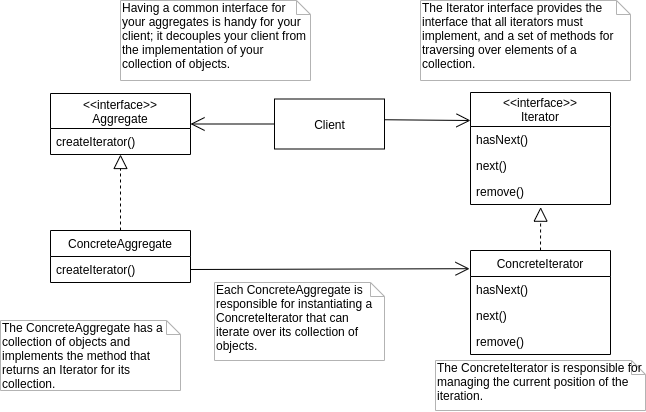

The diagram above was exported from draw.io. Its source (the exported page's mxGraphModel, read from the mxfile embedded in the PNG):
<mxGraphModel dx="981" dy="508" grid="1" gridSize="10" guides="1" tooltips="1" connect="1" arrows="1" fold="1" page="1" pageScale="1" pageWidth="827" pageHeight="1169" math="0" shadow="0">
  <root>
    <mxCell id="0" />
    <mxCell id="1" parent="0" />
    <mxCell id="2" value="Client" style="html=1;" vertex="1" parent="1">
      <mxGeometry x="304" y="158.5" width="110" height="50" as="geometry" />
    </mxCell>
    <mxCell id="3" value="&lt;&lt;interface&gt;&gt;&#10;Aggregate" style="swimlane;fontStyle=0;childLayout=stackLayout;horizontal=1;startSize=35;fillColor=none;horizontalStack=0;resizeParent=1;resizeParentMax=0;resizeLast=0;collapsible=1;marginBottom=0;" vertex="1" parent="1">
      <mxGeometry x="80" y="153" width="140" height="61" as="geometry" />
    </mxCell>
    <mxCell id="4" value="createIterator()" style="text;strokeColor=none;fillColor=none;align=left;verticalAlign=top;spacingLeft=4;spacingRight=4;overflow=hidden;rotatable=0;points=[[0,0.5],[1,0.5]];portConstraint=eastwest;" vertex="1" parent="3">
      <mxGeometry y="35" width="140" height="26" as="geometry" />
    </mxCell>
    <mxCell id="5" value="&lt;&lt;interface&gt;&gt;&#10;Iterator" style="swimlane;fontStyle=0;childLayout=stackLayout;horizontal=1;startSize=34;fillColor=none;horizontalStack=0;resizeParent=1;resizeParentMax=0;resizeLast=0;collapsible=1;marginBottom=0;" vertex="1" parent="1">
      <mxGeometry x="500" y="152" width="140" height="112" as="geometry" />
    </mxCell>
    <mxCell id="6" value="hasNext()" style="text;strokeColor=none;fillColor=none;align=left;verticalAlign=top;spacingLeft=4;spacingRight=4;overflow=hidden;rotatable=0;points=[[0,0.5],[1,0.5]];portConstraint=eastwest;" vertex="1" parent="5">
      <mxGeometry y="34" width="140" height="26" as="geometry" />
    </mxCell>
    <mxCell id="7" value="next()" style="text;strokeColor=none;fillColor=none;align=left;verticalAlign=top;spacingLeft=4;spacingRight=4;overflow=hidden;rotatable=0;points=[[0,0.5],[1,0.5]];portConstraint=eastwest;" vertex="1" parent="5">
      <mxGeometry y="60" width="140" height="26" as="geometry" />
    </mxCell>
    <mxCell id="8" value="remove()" style="text;strokeColor=none;fillColor=none;align=left;verticalAlign=top;spacingLeft=4;spacingRight=4;overflow=hidden;rotatable=0;points=[[0,0.5],[1,0.5]];portConstraint=eastwest;" vertex="1" parent="5">
      <mxGeometry y="86" width="140" height="26" as="geometry" />
    </mxCell>
    <mxCell id="9" value="ConcreteIterator" style="swimlane;fontStyle=0;childLayout=stackLayout;horizontal=1;startSize=26;fillColor=none;horizontalStack=0;resizeParent=1;resizeParentMax=0;resizeLast=0;collapsible=1;marginBottom=0;" vertex="1" parent="1">
      <mxGeometry x="500" y="310" width="140" height="104" as="geometry" />
    </mxCell>
    <mxCell id="10" value="hasNext()" style="text;strokeColor=none;fillColor=none;align=left;verticalAlign=top;spacingLeft=4;spacingRight=4;overflow=hidden;rotatable=0;points=[[0,0.5],[1,0.5]];portConstraint=eastwest;" vertex="1" parent="9">
      <mxGeometry y="26" width="140" height="26" as="geometry" />
    </mxCell>
    <mxCell id="11" value="next()" style="text;strokeColor=none;fillColor=none;align=left;verticalAlign=top;spacingLeft=4;spacingRight=4;overflow=hidden;rotatable=0;points=[[0,0.5],[1,0.5]];portConstraint=eastwest;" vertex="1" parent="9">
      <mxGeometry y="52" width="140" height="26" as="geometry" />
    </mxCell>
    <mxCell id="12" value="remove()" style="text;strokeColor=none;fillColor=none;align=left;verticalAlign=top;spacingLeft=4;spacingRight=4;overflow=hidden;rotatable=0;points=[[0,0.5],[1,0.5]];portConstraint=eastwest;" vertex="1" parent="9">
      <mxGeometry y="78" width="140" height="26" as="geometry" />
    </mxCell>
    <mxCell id="13" value="ConcreteAggregate" style="swimlane;fontStyle=0;childLayout=stackLayout;horizontal=1;startSize=26;fillColor=none;horizontalStack=0;resizeParent=1;resizeParentMax=0;resizeLast=0;collapsible=1;marginBottom=0;" vertex="1" parent="1">
      <mxGeometry x="80" y="290" width="140" height="52" as="geometry" />
    </mxCell>
    <mxCell id="14" value="createIterator()" style="text;strokeColor=none;fillColor=none;align=left;verticalAlign=top;spacingLeft=4;spacingRight=4;overflow=hidden;rotatable=0;points=[[0,0.5],[1,0.5]];portConstraint=eastwest;" vertex="1" parent="13">
      <mxGeometry y="26" width="140" height="26" as="geometry" />
    </mxCell>
    <mxCell id="15" value="" style="endArrow=open;endFill=1;endSize=12;html=1;exitX=1.005;exitY=0.415;exitDx=0;exitDy=0;entryX=0;entryY=0.25;entryDx=0;entryDy=0;exitPerimeter=0;" edge="1" source="2" target="5" parent="1">
      <mxGeometry width="160" relative="1" as="geometry">
        <mxPoint x="340" y="290" as="sourcePoint" />
        <mxPoint x="500" y="290" as="targetPoint" />
      </mxGeometry>
    </mxCell>
    <mxCell id="16" value="" style="endArrow=open;endFill=1;endSize=12;html=1;exitX=0;exitY=0.5;exitDx=0;exitDy=0;entryX=1;entryY=0.5;entryDx=0;entryDy=0;" edge="1" source="2" target="3" parent="1">
      <mxGeometry width="160" relative="1" as="geometry">
        <mxPoint x="510" y="300" as="sourcePoint" />
        <mxPoint x="350.0000000000001" y="300" as="targetPoint" />
      </mxGeometry>
    </mxCell>
    <mxCell id="17" value="" style="endArrow=block;dashed=1;endFill=0;endSize=12;html=1;exitX=0.5;exitY=0;exitDx=0;exitDy=0;entryX=0.501;entryY=1.103;entryDx=0;entryDy=0;entryPerimeter=0;" edge="1" source="9" target="8" parent="1">
      <mxGeometry width="160" relative="1" as="geometry">
        <mxPoint x="270" y="280" as="sourcePoint" />
        <mxPoint x="430" y="280" as="targetPoint" />
      </mxGeometry>
    </mxCell>
    <mxCell id="18" value="" style="endArrow=block;dashed=1;endFill=0;endSize=12;html=1;exitX=0.5;exitY=0;exitDx=0;exitDy=0;entryX=0.5;entryY=1;entryDx=0;entryDy=0;" edge="1" source="13" target="3" parent="1">
      <mxGeometry width="160" relative="1" as="geometry">
        <mxPoint x="280" y="290" as="sourcePoint" />
        <mxPoint x="160" y="230" as="targetPoint" />
      </mxGeometry>
    </mxCell>
    <mxCell id="19" value="" style="endArrow=open;endFill=1;endSize=12;html=1;exitX=1;exitY=0.5;exitDx=0;exitDy=0;entryX=-0.007;entryY=0.175;entryDx=0;entryDy=0;entryPerimeter=0;" edge="1" source="14" target="9" parent="1">
      <mxGeometry width="160" relative="1" as="geometry">
        <mxPoint x="316.28" y="330" as="sourcePoint" />
        <mxPoint x="401.73" y="330.75" as="targetPoint" />
      </mxGeometry>
    </mxCell>
    <mxCell id="20" value="Having a common interface for your aggregates is handy for your client; it decouples your client from the implementation of your collection of objects." style="shape=note;whiteSpace=wrap;html=1;size=14;verticalAlign=top;align=left;spacingTop=-6;strokeColor=#B3B3B3;" vertex="1" parent="1">
      <mxGeometry x="150" y="60" width="190" height="80" as="geometry" />
    </mxCell>
    <mxCell id="21" value="The Iterator interface provides the interface that all iterators must implement, and a set of methods for traversing over elements of a collection." style="shape=note;whiteSpace=wrap;html=1;size=14;verticalAlign=top;align=left;spacingTop=-6;strokeColor=#B3B3B3;" vertex="1" parent="1">
      <mxGeometry x="450" y="60" width="210" height="80" as="geometry" />
    </mxCell>
    <mxCell id="22" value="Each ConcreteAggregate is responsible for instantiating a ConcreteIterator that can iterate over its collection of objects." style="shape=note;whiteSpace=wrap;html=1;size=14;verticalAlign=top;align=left;spacingTop=-6;strokeColor=#B3B3B3;" vertex="1" parent="1">
      <mxGeometry x="244" y="342" width="170" height="78" as="geometry" />
    </mxCell>
    <mxCell id="23" value="The ConcreteAggregate has a collection of objects and implements the method that returns an Iterator for its collection." style="shape=note;whiteSpace=wrap;html=1;size=14;verticalAlign=top;align=left;spacingTop=-6;strokeColor=#B3B3B3;" vertex="1" parent="1">
      <mxGeometry x="30" y="380" width="180" height="70" as="geometry" />
    </mxCell>
    <mxCell id="24" value="The ConcreteIterator is responsible for managing the current position of the iteration." style="shape=note;whiteSpace=wrap;html=1;size=14;verticalAlign=top;align=left;spacingTop=-6;strokeColor=#B3B3B3;" vertex="1" parent="1">
      <mxGeometry x="465" y="420" width="210" height="50" as="geometry" />
    </mxCell>
  </root>
</mxGraphModel>